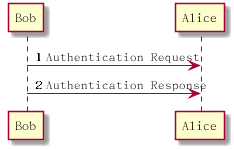

The diagram above was rendered by PlantUML. Its source (embedded in the PNG):
@startuml
autonumber
Bob -> Alice : Authentication Request
Bob -> Alice : Authentication Response

@enduml